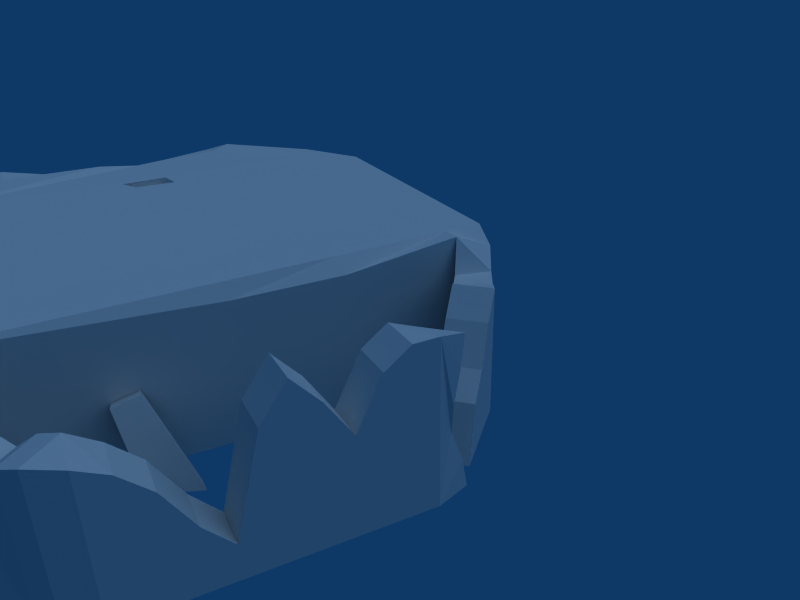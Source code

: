 # Source: ruins_house3.blend  (saved by Blender 2.48.0; exported with 4.5.12 LTS)
import bpy
from mathutils import Matrix  # noqa: F401  (used for matrix-valued properties, if any)

bpy.ops.wm.read_factory_settings(use_empty=True)
scene = bpy.context.scene
scene.name = 'Scene'

# ---- collections
col_collection_1 = bpy.data.collections.new('Collection 1'); scene.collection.children.link(col_collection_1)

# ---- materials (node trees are filled in below, after node groups)
mat_material = bpy.data.materials.new('Material')
mat_material.alpha_threshold = 0.0
mat_material.roughness = 0.5
mat_material.line_color = (0.0, 0.0, 0.0, 1.0)

# ---- material node trees

# ---- world
world_world = bpy.data.worlds.new('World'); scene.world = world_world
world_world.color = (0.05656, 0.2208, 0.4)
world_world.use_sun_shadow = False
world_world.sun_shadow_jitter_overblur = 0.0
world_world.cycles.sampling_method = 'MANUAL'
world_world.cycles.sample_map_resolution = 256

# ---- cameras
cam_camera = bpy.data.cameras.new('Camera')
cam_camera.passepartout_alpha = 0.2
cam_camera.clip_end = 100.0
cam_camera.lens = 35.0
cam_camera.ortho_scale = 7.314
cam_camera.show_passepartout = False
cam_camera.show_safe_areas = True
cam_camera.dof.focus_distance = 0.0
cam_camera.dof.aperture_fstop = 128.0

# ---- lights
light_spot = bpy.data.lights.new('Spot', 'SUN')
light_spot.transmission_factor = 0.0
light_spot.cutoff_distance = 30.0
light_spot.angle = 1.571
light_spot.energy = 1.0
light_spot.shadow_buffer_clip_start = 1.001
light_spot.shadow_soft_size = 1.0
light_spot.shadow_cascade_max_distance = 1000.0
light_spot.cycles.use_multiple_importance_sampling = False

# ---- meshes
me_cube = bpy.data.meshes.new('Cube')
me_cube.from_pydata([(8.071, 1.0, -1.0), (8.071, -1.0, -1.0), (-7.95, -1.0, -1.0), (-7.95, 1.0, -1.0), (8.071, 1.0, 6.934), (8.071, -1.0, 6.011), (-7.95, -1.0, 6.934), (-7.95, 1.0, 6.934), (10.25, 2.542, 6.251), (11.66, 1.128, 6.251), (15.98, 5.451, 5.948), (14.56, 6.855, 5.948), (10.25, 2.542, -1.0), (11.66, 1.128, -1.0), (15.98, 5.451, -1.0), (14.56, 6.855, -1.0), (-15.85, 5.451, -1.0), (-14.43, 6.844, -1.0), (-10.11, 2.542, -1.0), (-11.53, 1.128, -1.0), (-15.85, 5.451, 6.934), (-14.43, 6.844, 6.934), (-10.11, 2.542, 6.934), (-11.53, 1.128, 6.934), (-16.43, 6.822, 6.934), (-14.43, 20.0, 6.934), (-16.43, 19.99, 6.583), (-16.43, 6.822, -1.0), (-14.43, 20.0, -1.0), (-16.43, 19.99, -1.0), (-11.52, 25.74, -1.0), (-10.11, 24.33, -1.0), (-15.85, 21.42, -1.0), (-11.52, 25.74, 6.934), (-10.11, 24.33, 6.934), (-15.85, 21.42, 6.934), (15.96, 21.42, 6.456), (10.22, 24.33, 5.612), (11.64, 25.74, 5.612), (15.96, 21.67, -1.0), (10.22, 24.33, -1.0), (11.64, 25.74, -1.0), (16.55, 19.99, -1.0), (14.55, 20.26, -1.0), (16.55, 6.822, -1.0), (16.55, 19.99, 6.934), (14.55, 20.0, 6.456), (16.55, 6.822, 5.778), (-7.95, 27.85, 6.934), (-7.95, 25.85, 6.934), (8.071, 25.85, 6.934), (8.071, 27.85, 6.096), (-7.95, 27.85, -1.0), (-7.95, 25.85, -1.0), (8.071, 25.85, -1.0), (8.071, 27.85, -1.0), (12.38, 1.849, 6.102), (13.1, 2.569, 4.84), (13.82, 3.29, 5.478), (14.54, 4.01, 4.988), (15.26, 4.731, 5.71), (10.96, 3.261, 6.102), (11.68, 3.98, 4.84), (12.4, 4.699, 5.478), (13.12, 5.417, 4.988), (13.84, 6.136, 5.71), (12.38, 1.849, -1.0), (13.1, 2.569, -1.0), (13.82, 3.29, -1.0), (14.54, 4.01, -1.0), (15.26, 4.731, -1.0), (10.96, 3.261, -1.0), (11.68, 3.98, -1.0), (12.4, 4.699, -1.0), (13.12, 5.417, -1.0), (13.84, 6.136, -1.0), (13.07, 5.396, 1.97), (12.44, 4.711, 2.261), (11.79, 4.015, 2.742), (14.4, 3.971, 2.424), (13.75, 3.292, 2.741), (12.99, 2.585, 3.107), (13.1, 5.409, 0.5076), (12.47, 4.725, -0.07382), (11.83, 4.03, 0.6759), (14.43, 3.979, 1.331), (13.8, 3.284, 0.687), (13.16, 2.58, 0.8143), (12.75, 5.054, 2.046), (12.25, 4.363, 2.332), (14.08, 3.623, 2.501), (13.51, 2.97, 2.929), (11.81, 4.023, 1.709), (12.98, 2.538, 1.909), (12.79, 5.067, 0.124), (12.15, 4.378, 0.3966), (14.11, 3.631, 0.9159), (13.48, 2.932, 0.8463), (16.55, 18.8, -1.0), (16.55, 17.6, -1.0), (16.55, 16.4, -1.0), (16.55, 15.2, -1.0), (16.55, 14.01, -1.0), (16.55, 12.81, -1.0), (16.55, 11.61, -1.0), (16.55, 10.41, -1.0), (16.55, 9.217, -1.0), (16.55, 8.02, -1.0), (16.55, 18.8, 6.934), (16.55, 17.6, 6.082), (16.55, 16.4, 3.752), (16.55, 15.2, 5.596), (16.55, 14.01, 6.934), (16.55, 12.81, 5.308), (16.55, 11.61, 0.67), (16.55, 10.41, 1.994), (16.55, 9.217, 3.984), (16.55, 8.02, 5.145), (14.56, 8.05, -1.0), (14.56, 9.245, -1.0), (14.56, 10.44, -1.0), (14.56, 11.63, -1.0), (14.55, 12.83, -1.0), (14.55, 14.02, -1.0), (14.55, 15.22, -1.0), (14.55, 16.41, -1.0), (14.55, 17.61, -1.0), (14.55, 18.8, -1.0), (14.56, 8.05, 5.145), (14.56, 9.245, 3.984), (14.56, 10.44, 1.994), (14.56, 11.63, 0.67), (14.55, 12.83, 5.308), (14.55, 14.02, 6.934), (14.55, 15.22, 5.596), (14.55, 16.41, 3.752), (14.55, 17.61, 6.082), (14.55, 18.8, 6.934), (11.09, 23.46, 4.433), (11.95, 22.59, 2.692), (12.82, 21.73, 1.637), (11.09, 23.46, -1.0), (11.95, 22.59, -1.0), (13.51, 21.03, -1.0), (14.23, 23.15, 1.637), (13.37, 24.01, 2.692), (12.5, 24.87, 4.433), (14.93, 22.45, -1.0), (13.37, 24.01, -1.0), (12.5, 24.87, -1.0), (16.11, 21.15, 4.964), (16.25, 20.77, 3.473), (15.96, 20.86, 1.982), (15.96, 21.42, 0.4911), (14.55, 20.0, 0.4911), (14.55, 19.44, 1.982), (14.84, 19.35, 3.473), (14.69, 19.73, 4.964), (9.506, 24.83, 5.236), (8.788, 25.34, 5.274), (9.506, 24.83, -1.0), (8.788, 25.34, -1.0), (10.45, 26.44, -1.0), (9.26, 27.15, -1.0), (10.45, 26.44, 5.236), (9.26, 27.15, 5.274), (8.615, 1.386, 6.36), (9.158, 1.771, 5.948), (9.702, 2.157, 5.252), (8.968, -0.468, 6.36), (9.865, 0.06402, 5.948), (10.76, 0.596, 5.252), (8.615, 1.386, -1.0), (9.158, 1.771, -1.0), (9.702, 2.157, -1.0), (8.968, -0.468, -1.0), (9.865, 0.06402, -1.0), (10.76, 0.596, -1.0), (8.089, 10.17, 3.006), (10.12, 11.81, -1.012), (9.803, 10.08, -0.7024), (9.227, 7.978, 0.09068), (11.03, 7.777, 0.9102), (11.61, 9.883, 0.119), (11.92, 11.61, -0.1888), (9.895, 9.976, 3.831), (8.095, 8.902, 2.725), (9.122, 9.295, 0.5982), (10.93, 9.096, 1.42), (9.899, 8.705, 3.549), (12.34, 20.0, -0.2996), (14.02, 19.94, -0.3194), (14.08, 20.58, -1.0), (14.19, 20.24, -0.4368), (12.47, 20.57, -0.7262), (12.36, 20.31, -0.3637), (12.53, 19.73, -0.7093), (13.95, 19.57, -1.0), (11.18, 16.52, -1.209), (11.73, 15.49, -0.7005), (11.89, 15.11, -0.2986), (11.48, 15.08, -0.4966), (10.79, 16.52, -0.3899), (10.41, 16.08, -0.7064), (11.15, 16.58, -0.437), (12.07, 15.3, -0.3775), (10.16, 18.87, -0.3623), (10.56, 19.59, -0.3124), (10.06, 20.35, -0.4677), (10.4, 19.9, -0.1834), (9.594, 18.95, -0.2802), (9.783, 18.7, -0.08161), (10.14, 18.34, -0.6998), (10.76, 19.83, -0.971), (1.69, -1.0, -1.0), (-1.57, -1.0, -1.0), (1.69, -1.0, 6.934), (-1.57, -1.0, 6.934), (1.69, -1.0, 5.372), (-1.57, -1.0, 5.372), (-1.57, -0.6327, 5.372), (1.69, -0.6327, 5.372), (-1.57, -0.6327, -1.0), (1.69, -0.6327, -1.0), (-8.491, 1.386, 6.934), (-9.031, 1.771, 6.934), (-9.572, 2.157, 6.934), (-8.844, -0.468, 6.228), (-9.738, 0.06402, 5.173), (-10.63, 0.596, 5.895), (-8.393, 15.98, 6.934), (-9.696, 15.71, 6.934), (-8.495, 13.72, 6.934), (-9.574, 13.15, 6.934), (-9.574, 12.93, 6.551), (-8.495, 13.5, 6.551), (-9.696, 15.49, 6.551), (-8.393, 15.76, 6.551), (6.37, -1.0, 6.011), (3.817, -1.0, 6.487), (7.145, 25.85, 6.934), (7.024, 27.85, 6.934), (8.071, 19.94, 6.199), (7.375, 19.69, 6.934), (8.071, 14.35, 6.199), (7.58, 14.18, 6.934), (7.257, 1.0, 6.934), (-16.43, 17.1, 5.159), (-14.43, 16.81, 6.81), (-16.43, 14.97, 4.955), (-14.43, 15.0, 6.652), (-16.43, 12.98, 5.629), (-14.43, 12.52, 6.934)], [], [(16, 17, 18, 19), (20, 23, 22, 21), (20, 16, 19, 23), (2, 19, 18, 3), (29, 28, 17, 27), (20, 21, 24), (16, 20, 24, 27), (16, 27, 17), (30, 31, 28, 32), (33, 35, 25, 34), (33, 30, 32, 35), (25, 35, 26), (26, 35, 32, 29), (28, 29, 32), (43, 39, 42), (46, 45, 36), (10, 14, 44, 47), (10, 47, 11), (14, 15, 44), (55, 54, 53, 52), (30, 33, 48, 52), (30, 52, 53, 31), (33, 34, 49, 48), (17, 28, 31, 18), (3, 18, 31, 53), (0, 3, 53, 54), (15, 75, 65, 11), (71, 12, 8, 61), (10, 60, 70, 14), (56, 9, 13, 66), (11, 65, 60, 10), (65, 64, 59, 60), (64, 63, 58, 59), (63, 62, 57, 58), (62, 61, 56, 57), (61, 8, 9, 56), (14, 70, 75, 15), (70, 69, 74, 75), (69, 68, 73, 74), (68, 67, 72, 73), (67, 66, 71, 72), (66, 13, 12, 71), (76, 65, 75), (76, 64, 65), (78, 71, 61), (62, 78, 61), (79, 70, 60), (59, 79, 60), (81, 56, 66), (81, 57, 56), (74, 82, 75), (84, 72, 71), (85, 69, 70), (67, 87, 66), (88, 63, 64), (76, 88, 64), (88, 77, 63), (89, 62, 63), (77, 89, 63), (89, 78, 62), (90, 59, 58), (80, 90, 58), (90, 79, 59), (91, 58, 57), (81, 91, 57), (91, 80, 58), (82, 76, 75), (94, 74, 73), (83, 94, 73), (94, 82, 74), (95, 73, 72), (84, 95, 72), (95, 83, 73), (78, 92, 71), (92, 84, 71), (79, 85, 70), (96, 68, 69), (85, 96, 69), (96, 86, 68), (97, 67, 68), (86, 97, 68), (97, 87, 67), (87, 93, 66), (93, 81, 66), (76, 82, 85, 79), (76, 79, 90, 88), (88, 90, 80, 77), (77, 80, 91, 89), (89, 91, 81, 78), (78, 81, 93, 92), (92, 93, 87, 84), (95, 84, 87, 97), (83, 95, 97, 86), (94, 83, 86, 96), (82, 94, 96, 85), (43, 42, 98, 127), (127, 98, 99, 126), (126, 99, 100, 125), (125, 100, 101, 124), (124, 101, 102, 123), (123, 102, 103, 122), (122, 103, 104, 121), (121, 104, 105, 120), (120, 105, 106, 119), (119, 106, 107, 118), (118, 107, 44, 15), (45, 46, 137, 108), (108, 137, 136, 109), (109, 136, 135, 110), (110, 135, 134, 111), (111, 134, 133, 112), (112, 133, 132, 113), (113, 132, 131, 114), (114, 131, 130, 115), (115, 130, 129, 116), (116, 129, 128, 117), (117, 128, 11, 47), (137, 127, 126, 136), (136, 126, 125, 135), (135, 125, 124, 134), (134, 124, 123, 133), (133, 123, 122, 132), (132, 122, 121, 131), (131, 121, 120, 130), (130, 120, 119, 129), (129, 119, 118, 128), (128, 118, 15, 11), (42, 45, 108, 98), (98, 108, 109, 99), (99, 109, 110, 100), (100, 110, 111, 101), (101, 111, 112, 102), (102, 112, 113, 103), (103, 113, 114, 104), (104, 114, 115, 105), (105, 115, 116, 106), (106, 116, 117, 107), (107, 117, 47, 44), (41, 38, 146, 149), (149, 146, 145, 148), (148, 145, 144, 147), (37, 40, 141, 138), (138, 141, 142, 139), (139, 142, 143, 140), (38, 37, 138, 146), (146, 138, 139, 145), (145, 139, 140, 144), (40, 41, 149, 141), (141, 149, 148, 142), (142, 148, 147, 143), (152, 151, 45, 42), (39, 153, 42), (150, 36, 45), (153, 152, 42), (151, 150, 45), (156, 155, 42, 45), (155, 156, 137, 127), (43, 127, 154), (157, 137, 46), (154, 155, 127), (156, 137, 157), (36, 150, 157, 46), (150, 151, 156, 157), (151, 152, 155, 156), (152, 153, 154, 155), (153, 39, 43, 154), (144, 140, 143, 147), (37, 158, 160, 40), (158, 159, 161, 160), (159, 50, 54, 161), (40, 160, 162, 41), (160, 161, 163, 162), (161, 54, 55, 163), (38, 164, 158, 37), (164, 165, 159, 158), (165, 51, 50, 159), (41, 162, 164, 38), (162, 163, 165, 164), (163, 55, 51, 165), (4, 5, 169, 166), (166, 169, 170, 167), (167, 170, 171, 168), (168, 171, 9, 8), (0, 4, 166, 172), (172, 166, 167, 173), (173, 167, 168, 174), (174, 168, 8, 12), (5, 1, 175, 169), (169, 175, 176, 170), (170, 176, 177, 171), (171, 177, 13, 9), (1, 0, 172, 175), (175, 172, 173, 176), (176, 173, 174, 177), (177, 174, 12, 13), (183, 182, 181, 180), (184, 183, 180, 179), (185, 184, 179, 178), (178, 186, 189, 185), (186, 187, 188, 189), (187, 181, 182, 188), (189, 188, 183, 184), (185, 189, 184), (188, 182, 183), (187, 186, 179, 180), (181, 187, 180), (186, 178, 179), (193, 195, 194, 192), (191, 197, 196, 190), (192, 194, 196, 197), (190, 195, 193, 191), (191, 193, 192, 197), (190, 196, 194, 195), (205, 200, 201, 199), (204, 198, 203, 202), (205, 204, 202, 200), (203, 198, 199, 201), (204, 205, 199, 198), (202, 203, 201, 200), (209, 208, 210, 211), (207, 206, 212, 213), (208, 213, 212, 210), (206, 207, 209, 211), (207, 213, 208, 209), (206, 211, 210, 212), (3, 0, 214, 215), (214, 0, 1), (215, 2, 3), (6, 217, 7), (218, 1, 5), (218, 214, 1), (217, 219, 218, 216), (219, 6, 2), (215, 219, 2), (219, 217, 6), (218, 219, 220, 221), (219, 215, 222, 220), (214, 218, 221, 223), (220, 222, 223, 221), (7, 224, 227, 6), (224, 225, 228, 227), (225, 226, 229, 228), (226, 22, 23, 229), (228, 19, 2), (6, 227, 2), (229, 23, 19), (227, 228, 2), (228, 229, 19), (22, 226, 34), (224, 7, 49), (34, 231, 230, 49), (231, 34, 226), (49, 230, 224), (233, 225, 232), (225, 233, 226), (233, 231, 226), (230, 232, 224), (232, 225, 224), (233, 232, 235, 234), (231, 233, 234, 236), (232, 230, 237, 235), (230, 231, 236, 237), (236, 234, 235, 237), (216, 239, 4), (239, 238, 4), (238, 5, 4), (5, 238, 218), (238, 239, 218), (239, 216, 218), (241, 55, 52), (48, 241, 52), (241, 51, 55), (51, 241, 240, 50), (241, 48, 49, 240), (240, 49, 7), (242, 0, 54), (50, 242, 54), (243, 240, 7), (240, 243, 242, 50), (244, 0, 242), (4, 0, 244), (245, 243, 7), (243, 245, 244, 242), (246, 217, 216), (4, 246, 216), (246, 7, 217), (7, 246, 245), (4, 244, 245, 246), (247, 29, 27), (247, 26, 29), (26, 247, 248, 25), (248, 22, 34), (25, 248, 34), (249, 247, 27), (247, 249, 250, 248), (248, 250, 22), (24, 251, 27), (251, 249, 27), (249, 251, 252, 250), (251, 24, 21, 252), (250, 252, 22), (252, 21, 22)])
_uv = me_cube.uv_layers.new(name='UVTex')
_uv.uv.foreach_set('vector', [0.2561, 0.3876, 0.2592, 0.3906, 0.2684, 0.3813, 0.2654, 0.3783, 0.08404, 0.4223, 0.05431, 0.3926, 0.06404, 0.3828, 0.09361, 0.4126, 0.5513, 0.9746, 0.5513, 0.8214, 0.4678, 0.8214, 0.4678, 0.9746, 0.2731, 0.3737, 0.2654, 0.3783, 0.2684, 0.3813, 0.2731, 0.378, 0.2549, 0.4188, 0.2592, 0.4188, 0.2592, 0.3906, 0.2549, 0.3905, 0.08404, 0.4223, 0.09361, 0.4126, 0.09346, 0.4263, 0.5513, 0.8214, 0.5513, 0.9746, 0.5778, 0.9746, 0.5778, 0.8214, 0.2561, 0.3876, 0.2549, 0.3905, 0.2592, 0.3906, 0.2654, 0.4311, 0.2685, 0.4281, 0.2592, 0.4188, 0.2562, 0.4218, 0.2235, 0.3925, 0.1938, 0.4223, 0.1841, 0.4125, 0.2138, 0.3828, 0.9433, 0.9746, 0.9433, 0.8214, 0.8597, 0.8214, 0.8597, 0.9746, 0.1841, 0.4125, 0.1938, 0.4223, 0.184, 0.4263, 0.8323, 0.9746, 0.8597, 0.9746, 0.8597, 0.8214, 0.8323, 0.8214, 0.2592, 0.4188, 0.2549, 0.4188, 0.2562, 0.4218, 0.3213, 0.4193, 0.3244, 0.4224, 0.3256, 0.4188, 0.8838, 0.1225, 0.9332, 0.102, 0.8871, 0.05427, 0.2602, 0.7672, 0.2606, 0.6255, 0.2896, 0.6257, 0.2891, 0.7639, 0.1133, 0.1205, 0.1112, 0.05427, 0.06677, 0.1035, 0.3244, 0.3876, 0.3214, 0.3906, 0.3256, 0.3905, 0.3074, 0.4356, 0.3074, 0.4313, 0.2731, 0.4313, 0.2731, 0.4356, 0.9433, 0.8214, 0.9433, 0.9746, 0.9841, 0.9746, 0.9841, 0.8214, 0.2654, 0.4311, 0.2731, 0.4356, 0.2731, 0.4313, 0.2685, 0.4281, 0.2235, 0.3925, 0.2138, 0.3828, 0.2243, 0.368, 0.2381, 0.368, 0.2592, 0.3906, 0.2592, 0.4188, 0.2685, 0.4281, 0.2684, 0.3813, 0.2731, 0.378, 0.2684, 0.3813, 0.2685, 0.4281, 0.2731, 0.4313, 0.3074, 0.378, 0.2731, 0.378, 0.2731, 0.4313, 0.3074, 0.4313, 0.449, 0.2528, 0.4745, 0.2531, 0.4726, 0.4111, 0.4469, 0.4164, 0.5768, 0.2544, 0.6023, 0.2547, 0.6002, 0.4254, 0.5747, 0.4216, 0.2602, 0.7672, 0.2395, 0.7623, 0.24, 0.6254, 0.2606, 0.6255, 0.1568, 0.7701, 0.1361, 0.7731, 0.1366, 0.6252, 0.1572, 0.6253, 0.8397, 0.1657, 0.7805, 0.1635, 0.7854, 0.05017, 0.8448, 0.05241, 0.7805, 0.1635, 0.7098, 0.1608, 0.7146, 0.04743, 0.7854, 0.05017, 0.7098, 0.1608, 0.6458, 0.1583, 0.6505, 0.04498, 0.7146, 0.04743, 0.6458, 0.1583, 0.5778, 0.1557, 0.5824, 0.04235, 0.6505, 0.04498, 0.5778, 0.1557, 0.4859, 0.1522, 0.4904, 0.03877, 0.5824, 0.04235, 0.4859, 0.1522, 0.4276, 0.1499, 0.432, 0.03652, 0.4904, 0.03877, 0.3244, 0.3876, 0.3229, 0.386, 0.3198, 0.3891, 0.3214, 0.3906, 0.3229, 0.386, 0.3213, 0.3845, 0.3183, 0.3875, 0.3198, 0.3891, 0.3213, 0.3845, 0.3198, 0.3829, 0.3167, 0.386, 0.3183, 0.3875, 0.3198, 0.3829, 0.3182, 0.3814, 0.3152, 0.3844, 0.3167, 0.386, 0.3182, 0.3814, 0.3167, 0.3799, 0.3136, 0.3829, 0.3152, 0.3844, 0.3167, 0.3799, 0.3151, 0.3783, 0.3121, 0.3813, 0.3136, 0.3829, 0.5005, 0.3232, 0.4726, 0.4111, 0.4745, 0.2531, 0.5005, 0.3232, 0.4983, 0.3944, 0.4726, 0.4111, 0.5476, 0.3426, 0.5768, 0.2544, 0.5747, 0.4216, 0.5495, 0.3916, 0.5476, 0.3426, 0.5747, 0.4216, 0.2166, 0.6952, 0.24, 0.6254, 0.2395, 0.7623, 0.2189, 0.7475, 0.2166, 0.6952, 0.2395, 0.7623, 0.1764, 0.7091, 0.1568, 0.7701, 0.1572, 0.6253, 0.1764, 0.7091, 0.1776, 0.7444, 0.1568, 0.7701, 0.5001, 0.2534, 0.5001, 0.2889, 0.4745, 0.2531, 0.5472, 0.2941, 0.5512, 0.254, 0.5768, 0.2544, 0.2171, 0.6729, 0.2193, 0.6254, 0.24, 0.6254, 0.1779, 0.6253, 0.1787, 0.6623, 0.1572, 0.6253, 0.5122, 0.3253, 0.5237, 0.4063, 0.4983, 0.3944, 0.5005, 0.3232, 0.5122, 0.3253, 0.4983, 0.3944, 0.5122, 0.3253, 0.5239, 0.3307, 0.5237, 0.4063, 0.5334, 0.3334, 0.5495, 0.3916, 0.5237, 0.4063, 0.5239, 0.3307, 0.5334, 0.3334, 0.5237, 0.4063, 0.5334, 0.3334, 0.5476, 0.3426, 0.5495, 0.3916, 0.207, 0.6968, 0.2189, 0.7475, 0.1982, 0.7574, 0.1974, 0.7016, 0.207, 0.6968, 0.1982, 0.7574, 0.207, 0.6968, 0.2166, 0.6952, 0.2189, 0.7475, 0.1892, 0.7054, 0.1982, 0.7574, 0.1776, 0.7444, 0.1764, 0.7091, 0.1892, 0.7054, 0.1776, 0.7444, 0.1892, 0.7054, 0.1974, 0.7016, 0.1982, 0.7574, 0.5001, 0.2889, 0.5005, 0.3232, 0.4745, 0.2531, 0.5119, 0.2801, 0.5001, 0.2534, 0.5256, 0.2537, 0.5237, 0.2758, 0.5119, 0.2801, 0.5256, 0.2537, 0.5119, 0.2801, 0.5001, 0.2889, 0.5001, 0.2534, 0.5354, 0.2872, 0.5256, 0.2537, 0.5512, 0.254, 0.5472, 0.2941, 0.5354, 0.2872, 0.5512, 0.254, 0.5354, 0.2872, 0.5237, 0.2758, 0.5256, 0.2537, 0.5476, 0.3426, 0.5474, 0.3183, 0.5768, 0.2544, 0.5474, 0.3183, 0.5472, 0.2941, 0.5768, 0.2544, 0.2166, 0.6952, 0.2171, 0.6729, 0.24, 0.6254, 0.2076, 0.6644, 0.1986, 0.6254, 0.2193, 0.6254, 0.2171, 0.6729, 0.2076, 0.6644, 0.2193, 0.6254, 0.2076, 0.6644, 0.1981, 0.6598, 0.1986, 0.6254, 0.1884, 0.663, 0.1779, 0.6253, 0.1986, 0.6254, 0.1981, 0.6598, 0.1884, 0.663, 0.1986, 0.6254, 0.1884, 0.663, 0.1787, 0.6623, 0.1779, 0.6253, 0.1787, 0.6623, 0.1757, 0.6846, 0.1572, 0.6253, 0.1757, 0.6846, 0.1764, 0.7091, 0.1572, 0.6253, 0.6226, 0.1697, 0.5984, 0.06232, 0.7555, 0.08926, 0.7732, 0.1697, 0.402, 0.1078, 0.404, 0.1877, 0.3851, 0.1903, 0.3833, 0.1103, 0.3833, 0.1103, 0.3851, 0.1903, 0.3643, 0.1936, 0.3631, 0.1141, 0.3631, 0.1141, 0.3643, 0.1936, 0.3474, 0.1987, 0.3482, 0.12, 0.3482, 0.12, 0.3474, 0.1987, 0.3205, 0.1987, 0.32, 0.1227, 0.32, 0.1227, 0.3205, 0.1987, 0.2733, 0.1912, 0.2794, 0.1154, 0.2794, 0.1154, 0.2733, 0.1912, 0.2293, 0.1859, 0.2389, 0.1079, 0.2178, 0.1019, 0.2389, 0.1079, 0.2293, 0.1859, 0.2107, 0.1819, 0.1926, 0.09326, 0.2178, 0.1019, 0.2107, 0.1819, 0.1912, 0.1771, 0.1724, 0.09434, 0.1926, 0.09326, 0.1912, 0.1771, 0.1704, 0.1785, 0.1487, 0.09811, 0.1724, 0.09434, 0.1704, 0.1785, 0.1457, 0.1826, 0.3213, 0.4193, 0.3256, 0.4188, 0.3256, 0.4162, 0.3213, 0.4162, 0.3213, 0.4162, 0.3256, 0.4162, 0.3256, 0.4136, 0.3213, 0.4137, 0.3213, 0.4137, 0.3256, 0.4136, 0.3256, 0.4111, 0.3213, 0.4111, 0.3213, 0.4111, 0.3256, 0.4111, 0.3256, 0.4085, 0.3213, 0.4085, 0.3213, 0.4085, 0.3256, 0.4085, 0.3256, 0.4059, 0.3213, 0.406, 0.3213, 0.406, 0.3256, 0.4059, 0.3256, 0.4034, 0.3213, 0.4034, 0.3213, 0.4034, 0.3256, 0.4034, 0.3256, 0.4008, 0.3213, 0.4008, 0.3213, 0.4008, 0.3256, 0.4008, 0.3256, 0.3982, 0.3214, 0.3983, 0.3214, 0.3983, 0.3256, 0.3982, 0.3256, 0.3957, 0.3214, 0.3957, 0.3214, 0.3957, 0.3256, 0.3957, 0.3256, 0.3931, 0.3214, 0.3932, 0.3214, 0.3932, 0.3256, 0.3931, 0.3256, 0.3905, 0.3214, 0.3906, 0.8838, 0.1225, 0.8871, 0.05427, 0.8444, 0.05607, 0.8441, 0.1224, 0.8441, 0.1224, 0.8444, 0.05607, 0.7957, 0.05603, 0.7953, 0.1224, 0.7953, 0.1224, 0.7957, 0.05603, 0.7088, 0.0558, 0.7084, 0.1221, 0.7084, 0.1221, 0.7088, 0.0558, 0.6359, 0.05564, 0.6355, 0.1219, 0.6355, 0.1219, 0.6359, 0.05564, 0.5764, 0.05557, 0.5759, 0.1218, 0.5759, 0.1218, 0.5764, 0.05557, 0.5094, 0.05545, 0.5089, 0.1216, 0.5089, 0.1216, 0.5094, 0.05545, 0.3505, 0.05457, 0.3499, 0.1207, 0.3499, 0.1207, 0.3505, 0.05457, 0.2913, 0.05454, 0.2907, 0.1206, 0.2907, 0.1206, 0.2913, 0.05454, 0.2143, 0.05434, 0.2136, 0.1204, 0.2136, 0.1204, 0.2143, 0.05434, 0.159, 0.05435, 0.1582, 0.1204, 0.1582, 0.1204, 0.159, 0.05435, 0.1112, 0.05427, 0.1133, 0.1205, 0.9349, 0.434, 0.9349, 0.2776, 0.9113, 0.2776, 0.9113, 0.4172, 0.9113, 0.4172, 0.9113, 0.2776, 0.8878, 0.2776, 0.8878, 0.3712, 0.8878, 0.3712, 0.8878, 0.2776, 0.8642, 0.2776, 0.8642, 0.4076, 0.8642, 0.4076, 0.8642, 0.2776, 0.8407, 0.2776, 0.8407, 0.434, 0.8407, 0.434, 0.8407, 0.2776, 0.8171, 0.2776, 0.8171, 0.4019, 0.8171, 0.4019, 0.8171, 0.2776, 0.7936, 0.2776, 0.7936, 0.3105, 0.7936, 0.3105, 0.7936, 0.2776, 0.77, 0.2776, 0.77, 0.3366, 0.77, 0.3366, 0.77, 0.2776, 0.7465, 0.2776, 0.7465, 0.3758, 0.7465, 0.3758, 0.7465, 0.2776, 0.7229, 0.2776, 0.7229, 0.3987, 0.7229, 0.3987, 0.7229, 0.2776, 0.6994, 0.2776, 0.6994, 0.4145, 0.5539, 0.628, 0.551, 0.7923, 0.5268, 0.7923, 0.5296, 0.6281, 0.5296, 0.6281, 0.5268, 0.7923, 0.5028, 0.7748, 0.5053, 0.6282, 0.5053, 0.6282, 0.5028, 0.7748, 0.4794, 0.7266, 0.4811, 0.6282, 0.4811, 0.6282, 0.4794, 0.7266, 0.4545, 0.7649, 0.4568, 0.6283, 0.4568, 0.6283, 0.4545, 0.7649, 0.4297, 0.7926, 0.4326, 0.6284, 0.4326, 0.6284, 0.4297, 0.7926, 0.406, 0.759, 0.4083, 0.6284, 0.4083, 0.6284, 0.406, 0.759, 0.3834, 0.6631, 0.384, 0.6285, 0.3651, 0.6265, 0.365, 0.6606, 0.346, 0.6873, 0.3462, 0.6263, 0.3462, 0.6263, 0.346, 0.6873, 0.327, 0.7277, 0.3273, 0.6261, 0.3273, 0.6261, 0.327, 0.7277, 0.3081, 0.7512, 0.3085, 0.6259, 0.3085, 0.6259, 0.3081, 0.7512, 0.2891, 0.7639, 0.2896, 0.6257, 0.7209, 0.6171, 0.7163, 0.7751, 0.6894, 0.7471, 0.6931, 0.6173, 0.6931, 0.6173, 0.6894, 0.7471, 0.6629, 0.7057, 0.6654, 0.6175, 0.6654, 0.6175, 0.6629, 0.7057, 0.6359, 0.6807, 0.6154, 0.6179, 0.8149, 0.3962, 0.8186, 0.2643, 0.843, 0.2638, 0.8399, 0.3721, 0.8399, 0.3721, 0.843, 0.2638, 0.8673, 0.2633, 0.8652, 0.3369, 0.8652, 0.3369, 0.8673, 0.2633, 0.9112, 0.2624, 0.8902, 0.3154, 0.6103, 0.06348, 0.6103, 0.1737, 0.5166, 0.1738, 0.5166, 0.06349, 0.5166, 0.06349, 0.5166, 0.1738, 0.3993, 0.1738, 0.3993, 0.06349, 0.3993, 0.06349, 0.3993, 0.1738, 0.3102, 0.1738, 0.3103, 0.06351, 0.3121, 0.4281, 0.3151, 0.4311, 0.3169, 0.4292, 0.3139, 0.4262, 0.3139, 0.4262, 0.3169, 0.4292, 0.3188, 0.4274, 0.3158, 0.4243, 0.3158, 0.4243, 0.3188, 0.4274, 0.3221, 0.424, 0.3191, 0.421, 0.573, 0.6908, 0.5693, 0.7211, 0.551, 0.7923, 0.5539, 0.628, 0.5906, 0.629, 0.5849, 0.6599, 0.5539, 0.628, 0.5771, 0.7523, 0.5827, 0.7834, 0.551, 0.7923, 0.5849, 0.6599, 0.573, 0.6908, 0.5539, 0.628, 0.5693, 0.7211, 0.5771, 0.7523, 0.551, 0.7923, 0.2905, 0.07813, 0.3554, 0.07813, 0.3554, 0.143, 0.2905, 0.143, 0.9475, 0.3363, 0.9457, 0.3657, 0.9349, 0.434, 0.9349, 0.2776, 0.9636, 0.2776, 0.9349, 0.2776, 0.9585, 0.307, 0.2703, 0.03609, 0.4029, 0.1687, 0.4029, 0.03609, 0.9585, 0.307, 0.9475, 0.3363, 0.9349, 0.2776, 0.5575, 0.06458, 0.6985, 0.2056, 0.6985, 0.06458, 0.7111, 0.1878, 0.6014, 0.1813, 0.6014, 0.03681, 0.7111, 0.04327, 0.6014, 0.1813, 0.4906, 0.1693, 0.4906, 0.02482, 0.6014, 0.03681, 0.4906, 0.1693, 0.3812, 0.1592, 0.3812, 0.01474, 0.4906, 0.02482, 0.3812, 0.1592, 0.2699, 0.1878, 0.2699, 0.04326, 0.3812, 0.01474, 0.2699, 0.1878, 0.1615, 0.201, 0.1615, 0.05647, 0.2699, 0.04326, 0.3103, 0.06351, 0.3102, 0.1738, 0.155, 0.1738, 0.155, 0.06348, 0.8149, 0.3962, 0.7972, 0.3884, 0.8007, 0.264, 0.8186, 0.2643, 0.7972, 0.3884, 0.7792, 0.3889, 0.7828, 0.2638, 0.8007, 0.264, 0.7792, 0.3889, 0.7604, 0.4217, 0.7649, 0.2635, 0.7828, 0.2638, 0.3121, 0.4281, 0.3105, 0.4292, 0.3125, 0.4326, 0.3151, 0.4311, 0.3105, 0.4292, 0.309, 0.4302, 0.31, 0.4341, 0.3125, 0.4326, 0.309, 0.4302, 0.3074, 0.4313, 0.3074, 0.4356, 0.31, 0.4341, 0.6103, 0.06348, 0.6869, 0.08235, 0.6623, 0.1822, 0.6103, 0.1737, 0.6869, 0.08235, 0.761, 0.1002, 0.7103, 0.1897, 0.6623, 0.1822, 0.4245, 0.04001, 0.5166, 0.04001, 0.491, 0.1616, 0.3856, 0.1396, 0.7209, 0.6171, 0.7539, 0.6178, 0.7496, 0.7668, 0.7163, 0.7751, 0.7539, 0.6178, 0.787, 0.6184, 0.7827, 0.7683, 0.7496, 0.7668, 0.787, 0.6184, 0.8201, 0.6191, 0.8146, 0.8087, 0.7827, 0.7683, 0.4739, 0.1637, 0.4739, 0.03582, 0.5263, 0.07236, 0.5217, 0.1818, 0.5217, 0.1818, 0.5263, 0.07236, 0.5871, 0.09552, 0.5633, 0.2001, 0.5633, 0.2001, 0.5871, 0.09552, 0.6557, 0.1199, 0.615, 0.2217, 0.7062, 0.1711, 0.7062, 0.06746, 0.7854, 0.06278, 0.7722, 0.1718, 0.6684, 0.2515, 0.6661, 0.4384, 0.6497, 0.4257, 0.6519, 0.2523, 0.6519, 0.2523, 0.6497, 0.4257, 0.6333, 0.4167, 0.6354, 0.2531, 0.6354, 0.2531, 0.6333, 0.4167, 0.617, 0.4011, 0.6188, 0.2539, 0.6188, 0.2539, 0.617, 0.4011, 0.6002, 0.4254, 0.6023, 0.2547, 0.05613, 0.787, 0.05663, 0.6253, 0.07661, 0.6253, 0.07615, 0.7753, 0.07615, 0.7753, 0.07661, 0.6253, 0.0966, 0.6252, 0.09616, 0.7669, 0.09616, 0.7669, 0.0966, 0.6252, 0.1166, 0.6252, 0.1162, 0.7527, 0.1162, 0.7527, 0.1166, 0.6252, 0.1366, 0.6252, 0.1361, 0.7731, 0.3074, 0.3737, 0.3074, 0.378, 0.3086, 0.3789, 0.3094, 0.3749, 0.3094, 0.3749, 0.3086, 0.3789, 0.3098, 0.3797, 0.3113, 0.376, 0.3113, 0.376, 0.3098, 0.3797, 0.3109, 0.3805, 0.3132, 0.3772, 0.3132, 0.3772, 0.3109, 0.3805, 0.3121, 0.3813, 0.3151, 0.3783, 0.519, 0.1853, 0.4121, 0.1859, 0.4123, 0.09425, 0.5191, 0.09361, 0.6012, 0.1847, 0.519, 0.1853, 0.5191, 0.09361, 0.6012, 0.09296, 0.3445, 0.2217, 0.08437, 0.2217, 0.0847, 0.1134, 0.3448, 0.1134, 0.4669, 0.1727, 0.4682, 0.05668, 0.6461, 0.05668, 0.645, 0.1729, 0.6593, 0.1588, 0.5072, 0.1578, 0.5074, 0.03126, 0.6595, 0.03226, 0.5072, 0.1578, 0.4174, 0.1565, 0.4174, 0.03007, 0.5074, 0.03126, 0.3479, 0.4131, 0.3704, 0.3697, 0.395, 0.3462, 0.4313, 0.3492, 0.3711, 0.4261, 0.3479, 0.4131, 0.4313, 0.3492, 0.3704, 0.3697, 0.3479, 0.3515, 0.395, 0.3462, 0.404, 0.3224, 0.359, 0.3414, 0.4294, 0.2634, 0.4294, 0.2998, 0.4203, 0.3462, 0.404, 0.3224, 0.4294, 0.2998, 0.359, 0.3414, 0.3479, 0.3173, 0.4294, 0.2634, 0.3095, 0.3269, 0.3302, 0.329, 0.3302, 0.329, 0.2763, 0.3407, 0.3082, 0.3282, 0.2993, 0.329, 0.2732, 0.3335, 0.259, 0.3373, 0.3095, 0.3269, 0.2763, 0.3407, 0.2732, 0.3335, 0.2993, 0.329, 0.3082, 0.3282, 0.259, 0.3373, 0.2673, 0.3398, 0.2673, 0.3398, 0.5664, 0.129, 0.5876, 0.1221, 0.6073, 0.08658, 0.5455, 0.08658, 0.5621, 0.1564, 0.5455, 0.129, 0.5972, 0.129, 0.5813, 0.1522, 0.6043, 0.08972, 0.6007, 0.07469, 0.5769, 0.06652, 0.5769, 0.09588, 0.5373, 0.08599, 0.5769, 0.06652, 0.5769, 0.1243, 0.5436, 0.1058, 0.3214, 0.2344, 0.3316, 0.2921, 0.3206, 0.3001, 0.3111, 0.2344, 0.2979, 0.2448, 0.2958, 0.2999, 0.2958, 0.2999, 0.2788, 0.2489, 0.6182, 0.09049, 0.5397, 0.09211, 0.5581, 0.1092, 0.6182, 0.1291, 0.3206, 0.3001, 0.2958, 0.2999, 0.2979, 0.2448, 0.3111, 0.2344, 0.3039, 0.3001, 0.3323, 0.3001, 0.2787, 0.3121, 0.2747, 0.3171, 0.312, 0.3269, 0.312, 0.3269, 0.2749, 0.3183, 0.259, 0.3258, 0.2787, 0.3121, 0.2787, 0.3121, 0.312, 0.3269, 0.259, 0.3258, 0.2749, 0.3183, 0.2921, 0.3169, 0.3039, 0.3001, 0.2747, 0.3171, 0.5832, 0.08598, 0.6294, 0.06321, 0.6294, 0.1341, 0.5913, 0.111, 0.6066, 0.1525, 0.6303, 0.1515, 0.6268, 0.1341, 0.5832, 0.1341, 0.2731, 0.378, 0.3074, 0.378, 0.2938, 0.3737, 0.2868, 0.3737, 0.2938, 0.3737, 0.3074, 0.378, 0.3074, 0.3737, 0.2868, 0.3737, 0.2731, 0.3737, 0.2731, 0.378, 0.03968, 0.368, 0.03968, 0.3241, 0.05343, 0.368, 0.2426, 0.9401, 0.3703, 0.8126, 0.3703, 0.9714, 0.2426, 0.9401, 0.2426, 0.8126, 0.3703, 0.8126, 0.1774, 0.9714, 0.1774, 0.9401, 0.2426, 0.9401, 0.2426, 0.9714, 0.1774, 0.9401, 0.04966, 0.9714, 0.04966, 0.8126, 0.1774, 0.8126, 0.1774, 0.9401, 0.04966, 0.8126, 0.1774, 0.9401, 0.1774, 0.9714, 0.04966, 0.9714, 0.218, 0.6126, 0.1201, 0.6072, 0.1211, 0.5944, 0.2189, 0.5997, 0.1201, 0.6072, 0.02143, 0.6072, 0.02237, 0.5944, 0.1211, 0.5944, 0.3167, 0.6126, 0.218, 0.6126, 0.2189, 0.5997, 0.3176, 0.5997, 0.8585, 0.7453, 0.8585, 0.5037, 0.9821, 0.5037, 0.9821, 0.7453, 0.2973, 0.06298, 0.3264, 0.07676, 0.2534, 0.1415, 0.2082, 0.1007, 0.3264, 0.07676, 0.3554, 0.09054, 0.2962, 0.199, 0.2534, 0.1415, 0.3554, 0.09054, 0.3865, 0.09884, 0.3576, 0.199, 0.2962, 0.199, 0.3865, 0.09884, 0.4186, 0.1008, 0.4287, 0.1971, 0.3576, 0.199, 0.4468, 0.8568, 0.4259, 0.9742, 0.4677, 0.9742, 0.4677, 0.8234, 0.4572, 0.8368, 0.4677, 0.9742, 0.4363, 0.8431, 0.4259, 0.8234, 0.4259, 0.9742, 0.4572, 0.8368, 0.4468, 0.8568, 0.4677, 0.9742, 0.4468, 0.8568, 0.4363, 0.8431, 0.4259, 0.9742, 0.06404, 0.3828, 0.06139, 0.3791, 0.2138, 0.3828, 0.05608, 0.3717, 0.05343, 0.368, 0.2243, 0.368, 0.2138, 0.3828, 0.1546, 0.38, 0.1565, 0.371, 0.2243, 0.368, 0.1546, 0.38, 0.2138, 0.3828, 0.06139, 0.3791, 0.2243, 0.368, 0.1565, 0.371, 0.05608, 0.3717, 0.137, 0.3791, 0.05873, 0.3754, 0.1409, 0.3717, 0.05873, 0.3754, 0.137, 0.3791, 0.06139, 0.3791, 0.137, 0.3791, 0.1546, 0.38, 0.06139, 0.3791, 0.1565, 0.371, 0.1409, 0.3717, 0.05608, 0.3717, 0.1409, 0.3717, 0.05873, 0.3754, 0.05608, 0.3717, 0.4266, 0.1488, 0.5319, 0.1488, 0.5319, 0.1114, 0.4266, 0.1114, 0.3967, 0.1488, 0.1472, 0.1488, 0.1256, 0.1114, 0.3752, 0.1114, 0.398, 0.1488, 0.6185, 0.1488, 0.597, 0.1114, 0.3765, 0.1114, 0.3467, 0.1488, 0.2196, 0.1488, 0.2196, 0.1114, 0.3467, 0.1114, 0.8498, 0.137, 0.7548, 0.1308, 0.7838, 0.07592, 0.8637, 0.07076, 0.09935, 0.06147, 0.2249, 0.04894, 0.4739, 0.1637, 0.2249, 0.04894, 0.3751, 0.03582, 0.4739, 0.1637, 0.3751, 0.03582, 0.4739, 0.03582, 0.4739, 0.1637, 0.3703, 0.9714, 0.3278, 0.9714, 0.2426, 0.9401, 0.3278, 0.9714, 0.2852, 0.9714, 0.2426, 0.9401, 0.2852, 0.9714, 0.2426, 0.9714, 0.2426, 0.9401, 0.3031, 0.5767, 0.3191, 0.456, 0.0754, 0.456, 0.0754, 0.5767, 0.3031, 0.5767, 0.0754, 0.456, 0.3031, 0.5767, 0.3191, 0.5767, 0.3191, 0.456, 0.5166, 0.04001, 0.5858, 0.07358, 0.541, 0.1793, 0.491, 0.1616, 0.2381, 0.265, 0.2381, 0.368, 0.2243, 0.368, 0.2243, 0.2642, 0.2243, 0.2642, 0.2243, 0.368, 0.05343, 0.368, 0.7253, 0.5987, 0.3711, 0.4503, 0.8359, 0.4503, 0.8359, 0.5987, 0.7253, 0.5987, 0.8359, 0.4503, 0.1819, 0.2626, 0.2243, 0.2642, 0.05343, 0.368, 0.7793, 0.1195, 0.5973, 0.1193, 0.6039, 0.0892, 0.7798, 0.09214, 0.6208, 0.5987, 0.3711, 0.4503, 0.7253, 0.5987, 0.3711, 0.5987, 0.3711, 0.4503, 0.6208, 0.5987, 0.144, 0.2612, 0.1819, 0.2626, 0.05343, 0.368, 0.5973, 0.1193, 0.4345, 0.1195, 0.4392, 0.09326, 0.6039, 0.0892, 0.05343, 0.2634, 0.03968, 0.3241, 0.03968, 0.3017, 0.05343, 0.2578, 0.05343, 0.2634, 0.03968, 0.3017, 0.05343, 0.2634, 0.05343, 0.368, 0.03968, 0.3241, 0.05343, 0.368, 0.05343, 0.2634, 0.144, 0.2612, 0.2403, 0.02976, 0.766, 0.02976, 0.7542, 0.09742, 0.234, 0.09714, 0.7763, 0.9746, 0.8323, 0.8214, 0.5778, 0.8214, 0.7763, 0.9746, 0.8323, 0.9746, 0.8323, 0.8214, 0.6156, 0.1503, 0.5, 0.1503, 0.5133, 0.0627, 0.6263, 0.07957, 0.1621, 0.4125, 0.06404, 0.3828, 0.2138, 0.3828, 0.1841, 0.4125, 0.1621, 0.4125, 0.2138, 0.3828, 0.7351, 0.9746, 0.7763, 0.9746, 0.5778, 0.8214, 0.5, 0.1503, 0.4265, 0.13, 0.451, 0.04547, 0.5133, 0.0627, 0.1621, 0.4125, 0.1497, 0.4125, 0.06404, 0.3828, 0.5778, 0.9746, 0.6968, 0.9746, 0.5778, 0.8214, 0.6968, 0.9746, 0.7351, 0.9746, 0.5778, 0.8214, 0.4265, 0.13, 0.3584, 0.09043, 0.3677, 0.01565, 0.451, 0.04547, 0.1358, 0.4263, 0.09346, 0.4263, 0.09361, 0.4126, 0.1327, 0.4125, 0.1497, 0.4125, 0.1327, 0.4125, 0.06404, 0.3828, 0.1327, 0.4125, 0.09361, 0.4126, 0.06404, 0.3828])
me_cube.materials.append(mat_material)
me_cube.use_remesh_preserve_volume = False
me_cube.use_remesh_preserve_attributes = False
me_cube.use_mirror_vertex_groups = False
me_cube.update()
arm_armature = bpy.data.armatures.new('Armature')  # bones are not reproduced

# ---- objects
ob_armature = bpy.data.objects.new('Armature', arm_armature)
ob_cube = bpy.data.objects.new('Cube', me_cube)
ob_lamp = bpy.data.objects.new('Lamp', light_spot)
ob_camera = bpy.data.objects.new('Camera', cam_camera)

# ---- transforms, parenting, visibility, modifiers, constraints
ob_armature.location = (-0.07206, 3.476, 0.2839)
ob_armature.lock_rotations_4d = False
ob_armature.empty_display_type = 'ARROWS'
ob_armature.lineart.crease_threshold = 0.0
ob_cube.parent = ob_armature
ob_cube.matrix_parent_inverse = Matrix(((1.0, 0.0, 0.0, 0.07206), (0.0, 1.0, 0.0, -3.476), (0.0, -7.451e-09, 1.0, -0.2839), (0.0, 0.0, 0.0, 1.0)))
ob_cube.location = (0.0, -13.59, 1.069)
ob_cube.lock_rotations_4d = False
ob_cube.empty_display_type = 'ARROWS'
ob_cube.color = (0.0, 0.0, 0.0, 1.0)
ob_cube.lineart.crease_threshold = 0.0
_vg = ob_cube.vertex_groups.new(name='Bone')
_vg.add([0, 1, 2, 3, 4, 5, 6, 7, 8, 9, 10, 11, 12, 13, 14, 15, 16, 17, 18, 19, 20, 21, 22, 23, 24, 25, 26, 27, 28, 29, 30, 31, 32, 33, 34, 35, 36, 37, 38, 39, 40, 41, 42, 43, 44, 45, 46, 47, 48, 49, 50, 51, 52, 53, 54, 55, 56, 57, 58, 59, 60, 61, 62, 63, 64, 65, 66, 67, 68, 69, 70, 71, 72, 73, 74, 75, 76, 77, 78, 79, 80, 81, 82, 83, 84, 85, 86, 87, 88, 89, 90, 91, 92, 93, 94, 95, 96, 97, 98, 99, 100, 101, 102, 103, 104, 105, 106, 107, 108, 109, 110, 111, 112, 113, 114, 115, 116, 117, 118, 119, 120, 121, 122, 123, 124, 125, 126, 127, 128, 129, 130, 131, 132, 133, 134, 135, 136, 137, 138, 139, 140, 141, 142, 143, 144, 145, 146, 147, 148, 149, 150, 151, 152, 153, 154, 155, 156, 157, 158, 159, 160, 161, 162, 163, 164, 165, 166, 167, 168, 169, 170, 171, 172, 173, 174, 175, 176, 177, 178, 179, 180, 181, 182, 183, 184, 185, 186, 187, 188, 189, 190, 191, 192, 193, 194, 195, 196, 197, 198, 199, 200, 201, 202, 203, 204, 205, 206, 207, 208, 209, 210, 211, 212, 213, 214, 215, 216, 217, 218, 219, 220, 221, 222, 223, 224, 225, 226, 227, 228, 229, 230, 231, 232, 233, 238, 239, 240, 241, 242, 243, 244, 245, 246, 247, 248, 249, 250, 251, 252], 1.0, 'REPLACE')
_m = ob_cube.modifiers.new('Armature', 'ARMATURE')
_m.object = ob_armature
_m.use_bone_envelopes = True
ob_lamp.location = (4.076, 1.005, 51.83)
ob_lamp.rotation_euler = (0.3756, 0.181, 1.988)
ob_lamp.lock_rotations_4d = False
ob_lamp.empty_display_type = 'ARROWS'
ob_lamp.color = (0.0, 0.0, 0.0, 0.0)
ob_lamp.lineart.crease_threshold = 0.0
ob_camera.location = (38.36, -6.508, 21.62)
ob_camera.rotation_euler = (1.125, 0.01693, 1.087)
ob_camera.lock_rotations_4d = False
ob_camera.empty_display_type = 'ARROWS'
ob_camera.color = (0.0, 0.0, 0.0, 0.0)
ob_camera.display_type = 'WIRE'
ob_camera.lineart.crease_threshold = 0.0

# ---- collection membership
col_collection_1.objects.link(ob_armature)
col_collection_1.objects.link(ob_cube)
col_collection_1.objects.link(ob_lamp)
col_collection_1.objects.link(ob_camera)

# ---- scene / render settings (as saved in the file)
scene.camera = ob_camera
scene.frame_start = 1; scene.frame_end = 250; scene.frame_set(1)
scene.render.engine = 'BLENDER_EEVEE_NEXT'
scene.render.image_settings.file_format = 'JPEG'
scene.render.image_settings.color_mode = 'RGB'
scene.render.image_settings.compression = 90
scene.render.resolution_x = 800
scene.render.resolution_y = 600
scene.render.pixel_aspect_x = 100.0
scene.render.pixel_aspect_y = 100.0
scene.render.fps = 25
scene.render.dither_intensity = 0.0
scene.render.use_compositing = False
scene.render.use_sequencer = False
scene.render.bake_margin = 2
scene.render.bake_bias = 0.0
scene.render.use_stamp_time = False
scene.render.use_stamp_date = False
scene.render.use_stamp_frame = False
scene.render.use_stamp_camera = False
scene.render.use_stamp_scene = False
scene.render.use_stamp_filename = False
scene.render.use_stamp_render_time = False
scene.render.stamp_font_size = 0
scene.cycles.use_denoising = False
scene.cycles.samples = 10
scene.cycles.sampling_pattern = 'TABULATED_SOBOL'
scene.cycles.light_sampling_threshold = 0.0
scene.cycles.use_adaptive_sampling = False
scene.cycles.use_light_tree = False
scene.cycles.blur_glossy = 0.0
scene.cycles.volume_bounces = 1
scene.cycles.pixel_filter_type = 'GAUSSIAN'
scene.cycles.sample_clamp_indirect = 0.0
scene.view_settings.view_transform = 'Raw'
bpy.context.view_layer.update()
